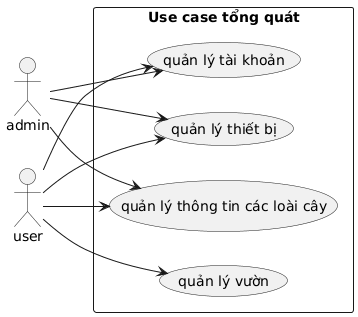

The diagram above was rendered by PlantUML. Its source (embedded in the PNG):
@startuml
left to right direction

rectangle "Use case tổng quát"{
    
    (quản lý vườn) as A
    (quản lý thông tin các loài cây) as B
    (quản lý thiết bị) as C
    (quản lý tài khoản) as D
}

actor admin
actor user

admin-->B
admin-->C
admin-->D

user-->A
user-->B
user-->C
user-->D
@enduml